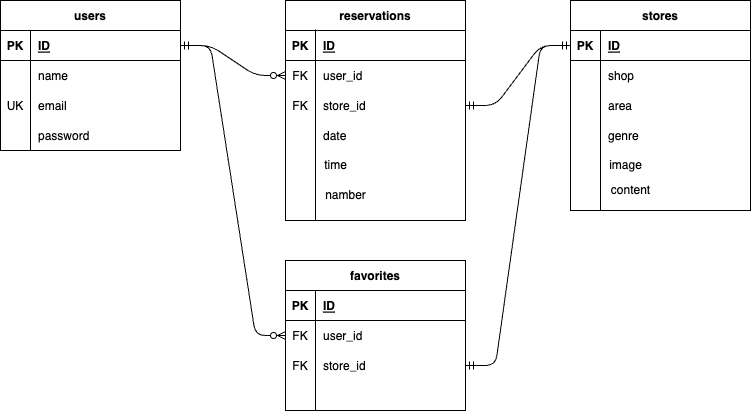

The diagram above was exported from draw.io. Its source (the exported page's mxGraphModel, read from the mxfile embedded in the PNG):
<mxGraphModel dx="772" dy="515" grid="1" gridSize="10" guides="1" tooltips="1" connect="1" arrows="1" fold="1" page="1" pageScale="1" pageWidth="850" pageHeight="1400" math="0" shadow="0">
  <root>
    <mxCell id="0" />
    <mxCell id="1" parent="0" />
    <mxCell id="2" value="users" style="shape=table;startSize=30;container=1;collapsible=1;childLayout=tableLayout;fixedRows=1;rowLines=0;fontStyle=1;align=center;resizeLast=1;" vertex="1" parent="1">
      <mxGeometry x="50" y="50" width="180" height="150" as="geometry" />
    </mxCell>
    <mxCell id="3" value="" style="shape=tableRow;horizontal=0;startSize=0;swimlaneHead=0;swimlaneBody=0;fillColor=none;collapsible=0;dropTarget=0;points=[[0,0.5],[1,0.5]];portConstraint=eastwest;top=0;left=0;right=0;bottom=1;" vertex="1" parent="2">
      <mxGeometry y="30" width="180" height="30" as="geometry" />
    </mxCell>
    <mxCell id="4" value="PK" style="shape=partialRectangle;connectable=0;fillColor=none;top=0;left=0;bottom=0;right=0;fontStyle=1;overflow=hidden;" vertex="1" parent="3">
      <mxGeometry width="30" height="30" as="geometry">
        <mxRectangle width="30" height="30" as="alternateBounds" />
      </mxGeometry>
    </mxCell>
    <mxCell id="5" value="ID" style="shape=partialRectangle;connectable=0;fillColor=none;top=0;left=0;bottom=0;right=0;align=left;spacingLeft=6;fontStyle=5;overflow=hidden;" vertex="1" parent="3">
      <mxGeometry x="30" width="150" height="30" as="geometry">
        <mxRectangle width="150" height="30" as="alternateBounds" />
      </mxGeometry>
    </mxCell>
    <mxCell id="6" value="" style="shape=tableRow;horizontal=0;startSize=0;swimlaneHead=0;swimlaneBody=0;fillColor=none;collapsible=0;dropTarget=0;points=[[0,0.5],[1,0.5]];portConstraint=eastwest;top=0;left=0;right=0;bottom=0;" vertex="1" parent="2">
      <mxGeometry y="60" width="180" height="30" as="geometry" />
    </mxCell>
    <mxCell id="7" value="" style="shape=partialRectangle;connectable=0;fillColor=none;top=0;left=0;bottom=0;right=0;editable=1;overflow=hidden;" vertex="1" parent="6">
      <mxGeometry width="30" height="30" as="geometry">
        <mxRectangle width="30" height="30" as="alternateBounds" />
      </mxGeometry>
    </mxCell>
    <mxCell id="8" value="name" style="shape=partialRectangle;connectable=0;fillColor=none;top=0;left=0;bottom=0;right=0;align=left;spacingLeft=6;overflow=hidden;" vertex="1" parent="6">
      <mxGeometry x="30" width="150" height="30" as="geometry">
        <mxRectangle width="150" height="30" as="alternateBounds" />
      </mxGeometry>
    </mxCell>
    <mxCell id="9" value="" style="shape=tableRow;horizontal=0;startSize=0;swimlaneHead=0;swimlaneBody=0;fillColor=none;collapsible=0;dropTarget=0;points=[[0,0.5],[1,0.5]];portConstraint=eastwest;top=0;left=0;right=0;bottom=0;" vertex="1" parent="2">
      <mxGeometry y="90" width="180" height="30" as="geometry" />
    </mxCell>
    <mxCell id="10" value="UK" style="shape=partialRectangle;connectable=0;fillColor=none;top=0;left=0;bottom=0;right=0;editable=1;overflow=hidden;" vertex="1" parent="9">
      <mxGeometry width="30" height="30" as="geometry">
        <mxRectangle width="30" height="30" as="alternateBounds" />
      </mxGeometry>
    </mxCell>
    <mxCell id="11" value="email" style="shape=partialRectangle;connectable=0;fillColor=none;top=0;left=0;bottom=0;right=0;align=left;spacingLeft=6;overflow=hidden;" vertex="1" parent="9">
      <mxGeometry x="30" width="150" height="30" as="geometry">
        <mxRectangle width="150" height="30" as="alternateBounds" />
      </mxGeometry>
    </mxCell>
    <mxCell id="12" value="" style="shape=tableRow;horizontal=0;startSize=0;swimlaneHead=0;swimlaneBody=0;fillColor=none;collapsible=0;dropTarget=0;points=[[0,0.5],[1,0.5]];portConstraint=eastwest;top=0;left=0;right=0;bottom=0;" vertex="1" parent="2">
      <mxGeometry y="120" width="180" height="30" as="geometry" />
    </mxCell>
    <mxCell id="13" value="" style="shape=partialRectangle;connectable=0;fillColor=none;top=0;left=0;bottom=0;right=0;editable=1;overflow=hidden;" vertex="1" parent="12">
      <mxGeometry width="30" height="30" as="geometry">
        <mxRectangle width="30" height="30" as="alternateBounds" />
      </mxGeometry>
    </mxCell>
    <mxCell id="14" value="password" style="shape=partialRectangle;connectable=0;fillColor=none;top=0;left=0;bottom=0;right=0;align=left;spacingLeft=6;overflow=hidden;" vertex="1" parent="12">
      <mxGeometry x="30" width="150" height="30" as="geometry">
        <mxRectangle width="150" height="30" as="alternateBounds" />
      </mxGeometry>
    </mxCell>
    <mxCell id="15" value="reservations" style="shape=table;startSize=30;container=1;collapsible=1;childLayout=tableLayout;fixedRows=1;rowLines=0;fontStyle=1;align=center;resizeLast=1;" vertex="1" parent="1">
      <mxGeometry x="335" y="50" width="180" height="220" as="geometry" />
    </mxCell>
    <mxCell id="16" value="" style="shape=tableRow;horizontal=0;startSize=0;swimlaneHead=0;swimlaneBody=0;fillColor=none;collapsible=0;dropTarget=0;points=[[0,0.5],[1,0.5]];portConstraint=eastwest;top=0;left=0;right=0;bottom=1;" vertex="1" parent="15">
      <mxGeometry y="30" width="180" height="30" as="geometry" />
    </mxCell>
    <mxCell id="17" value="PK" style="shape=partialRectangle;connectable=0;fillColor=none;top=0;left=0;bottom=0;right=0;fontStyle=1;overflow=hidden;" vertex="1" parent="16">
      <mxGeometry width="30" height="30" as="geometry">
        <mxRectangle width="30" height="30" as="alternateBounds" />
      </mxGeometry>
    </mxCell>
    <mxCell id="18" value="ID" style="shape=partialRectangle;connectable=0;fillColor=none;top=0;left=0;bottom=0;right=0;align=left;spacingLeft=6;fontStyle=5;overflow=hidden;" vertex="1" parent="16">
      <mxGeometry x="30" width="150" height="30" as="geometry">
        <mxRectangle width="150" height="30" as="alternateBounds" />
      </mxGeometry>
    </mxCell>
    <mxCell id="19" value="" style="shape=tableRow;horizontal=0;startSize=0;swimlaneHead=0;swimlaneBody=0;fillColor=none;collapsible=0;dropTarget=0;points=[[0,0.5],[1,0.5]];portConstraint=eastwest;top=0;left=0;right=0;bottom=0;" vertex="1" parent="15">
      <mxGeometry y="60" width="180" height="30" as="geometry" />
    </mxCell>
    <mxCell id="20" value="FK" style="shape=partialRectangle;connectable=0;fillColor=none;top=0;left=0;bottom=0;right=0;editable=1;overflow=hidden;" vertex="1" parent="19">
      <mxGeometry width="30" height="30" as="geometry">
        <mxRectangle width="30" height="30" as="alternateBounds" />
      </mxGeometry>
    </mxCell>
    <mxCell id="21" value="user_id" style="shape=partialRectangle;connectable=0;fillColor=none;top=0;left=0;bottom=0;right=0;align=left;spacingLeft=6;overflow=hidden;" vertex="1" parent="19">
      <mxGeometry x="30" width="150" height="30" as="geometry">
        <mxRectangle width="150" height="30" as="alternateBounds" />
      </mxGeometry>
    </mxCell>
    <mxCell id="22" value="" style="shape=tableRow;horizontal=0;startSize=0;swimlaneHead=0;swimlaneBody=0;fillColor=none;collapsible=0;dropTarget=0;points=[[0,0.5],[1,0.5]];portConstraint=eastwest;top=0;left=0;right=0;bottom=0;" vertex="1" parent="15">
      <mxGeometry y="90" width="180" height="30" as="geometry" />
    </mxCell>
    <mxCell id="23" value="FK" style="shape=partialRectangle;connectable=0;fillColor=none;top=0;left=0;bottom=0;right=0;editable=1;overflow=hidden;" vertex="1" parent="22">
      <mxGeometry width="30" height="30" as="geometry">
        <mxRectangle width="30" height="30" as="alternateBounds" />
      </mxGeometry>
    </mxCell>
    <mxCell id="24" value="store_id" style="shape=partialRectangle;connectable=0;fillColor=none;top=0;left=0;bottom=0;right=0;align=left;spacingLeft=6;overflow=hidden;" vertex="1" parent="22">
      <mxGeometry x="30" width="150" height="30" as="geometry">
        <mxRectangle width="150" height="30" as="alternateBounds" />
      </mxGeometry>
    </mxCell>
    <mxCell id="25" value="" style="shape=tableRow;horizontal=0;startSize=0;swimlaneHead=0;swimlaneBody=0;fillColor=none;collapsible=0;dropTarget=0;points=[[0,0.5],[1,0.5]];portConstraint=eastwest;top=0;left=0;right=0;bottom=0;" vertex="1" parent="15">
      <mxGeometry y="120" width="180" height="30" as="geometry" />
    </mxCell>
    <mxCell id="26" value="" style="shape=partialRectangle;connectable=0;fillColor=none;top=0;left=0;bottom=0;right=0;editable=1;overflow=hidden;" vertex="1" parent="25">
      <mxGeometry width="30" height="30" as="geometry">
        <mxRectangle width="30" height="30" as="alternateBounds" />
      </mxGeometry>
    </mxCell>
    <mxCell id="27" value="date" style="shape=partialRectangle;connectable=0;fillColor=none;top=0;left=0;bottom=0;right=0;align=left;spacingLeft=6;overflow=hidden;" vertex="1" parent="25">
      <mxGeometry x="30" width="150" height="30" as="geometry">
        <mxRectangle width="150" height="30" as="alternateBounds" />
      </mxGeometry>
    </mxCell>
    <mxCell id="28" value="favorites" style="shape=table;startSize=30;container=1;collapsible=1;childLayout=tableLayout;fixedRows=1;rowLines=0;fontStyle=1;align=center;resizeLast=1;" vertex="1" parent="1">
      <mxGeometry x="335" y="310" width="180" height="150" as="geometry" />
    </mxCell>
    <mxCell id="29" value="" style="shape=tableRow;horizontal=0;startSize=0;swimlaneHead=0;swimlaneBody=0;fillColor=none;collapsible=0;dropTarget=0;points=[[0,0.5],[1,0.5]];portConstraint=eastwest;top=0;left=0;right=0;bottom=1;" vertex="1" parent="28">
      <mxGeometry y="30" width="180" height="30" as="geometry" />
    </mxCell>
    <mxCell id="30" value="PK" style="shape=partialRectangle;connectable=0;fillColor=none;top=0;left=0;bottom=0;right=0;fontStyle=1;overflow=hidden;" vertex="1" parent="29">
      <mxGeometry width="30" height="30" as="geometry">
        <mxRectangle width="30" height="30" as="alternateBounds" />
      </mxGeometry>
    </mxCell>
    <mxCell id="31" value="ID" style="shape=partialRectangle;connectable=0;fillColor=none;top=0;left=0;bottom=0;right=0;align=left;spacingLeft=6;fontStyle=5;overflow=hidden;" vertex="1" parent="29">
      <mxGeometry x="30" width="150" height="30" as="geometry">
        <mxRectangle width="150" height="30" as="alternateBounds" />
      </mxGeometry>
    </mxCell>
    <mxCell id="32" value="" style="shape=tableRow;horizontal=0;startSize=0;swimlaneHead=0;swimlaneBody=0;fillColor=none;collapsible=0;dropTarget=0;points=[[0,0.5],[1,0.5]];portConstraint=eastwest;top=0;left=0;right=0;bottom=0;" vertex="1" parent="28">
      <mxGeometry y="60" width="180" height="30" as="geometry" />
    </mxCell>
    <mxCell id="33" value="FK" style="shape=partialRectangle;connectable=0;fillColor=none;top=0;left=0;bottom=0;right=0;editable=1;overflow=hidden;" vertex="1" parent="32">
      <mxGeometry width="30" height="30" as="geometry">
        <mxRectangle width="30" height="30" as="alternateBounds" />
      </mxGeometry>
    </mxCell>
    <mxCell id="34" value="user_id" style="shape=partialRectangle;connectable=0;fillColor=none;top=0;left=0;bottom=0;right=0;align=left;spacingLeft=6;overflow=hidden;" vertex="1" parent="32">
      <mxGeometry x="30" width="150" height="30" as="geometry">
        <mxRectangle width="150" height="30" as="alternateBounds" />
      </mxGeometry>
    </mxCell>
    <mxCell id="35" value="" style="shape=tableRow;horizontal=0;startSize=0;swimlaneHead=0;swimlaneBody=0;fillColor=none;collapsible=0;dropTarget=0;points=[[0,0.5],[1,0.5]];portConstraint=eastwest;top=0;left=0;right=0;bottom=0;" vertex="1" parent="28">
      <mxGeometry y="90" width="180" height="30" as="geometry" />
    </mxCell>
    <mxCell id="36" value="FK" style="shape=partialRectangle;connectable=0;fillColor=none;top=0;left=0;bottom=0;right=0;editable=1;overflow=hidden;" vertex="1" parent="35">
      <mxGeometry width="30" height="30" as="geometry">
        <mxRectangle width="30" height="30" as="alternateBounds" />
      </mxGeometry>
    </mxCell>
    <mxCell id="37" value="store_id" style="shape=partialRectangle;connectable=0;fillColor=none;top=0;left=0;bottom=0;right=0;align=left;spacingLeft=6;overflow=hidden;" vertex="1" parent="35">
      <mxGeometry x="30" width="150" height="30" as="geometry">
        <mxRectangle width="150" height="30" as="alternateBounds" />
      </mxGeometry>
    </mxCell>
    <mxCell id="38" value="" style="shape=tableRow;horizontal=0;startSize=0;swimlaneHead=0;swimlaneBody=0;fillColor=none;collapsible=0;dropTarget=0;points=[[0,0.5],[1,0.5]];portConstraint=eastwest;top=0;left=0;right=0;bottom=0;" vertex="1" parent="28">
      <mxGeometry y="120" width="180" height="30" as="geometry" />
    </mxCell>
    <mxCell id="39" value="" style="shape=partialRectangle;connectable=0;fillColor=none;top=0;left=0;bottom=0;right=0;editable=1;overflow=hidden;" vertex="1" parent="38">
      <mxGeometry width="30" height="30" as="geometry">
        <mxRectangle width="30" height="30" as="alternateBounds" />
      </mxGeometry>
    </mxCell>
    <mxCell id="40" value="" style="shape=partialRectangle;connectable=0;fillColor=none;top=0;left=0;bottom=0;right=0;align=left;spacingLeft=6;overflow=hidden;" vertex="1" parent="38">
      <mxGeometry x="30" width="150" height="30" as="geometry">
        <mxRectangle width="150" height="30" as="alternateBounds" />
      </mxGeometry>
    </mxCell>
    <mxCell id="41" value="stores" style="shape=table;startSize=30;container=1;collapsible=1;childLayout=tableLayout;fixedRows=1;rowLines=0;fontStyle=1;align=center;resizeLast=1;" vertex="1" parent="1">
      <mxGeometry x="620" y="50" width="180" height="210" as="geometry" />
    </mxCell>
    <mxCell id="42" value="" style="shape=tableRow;horizontal=0;startSize=0;swimlaneHead=0;swimlaneBody=0;fillColor=none;collapsible=0;dropTarget=0;points=[[0,0.5],[1,0.5]];portConstraint=eastwest;top=0;left=0;right=0;bottom=1;" vertex="1" parent="41">
      <mxGeometry y="30" width="180" height="30" as="geometry" />
    </mxCell>
    <mxCell id="43" value="PK" style="shape=partialRectangle;connectable=0;fillColor=none;top=0;left=0;bottom=0;right=0;fontStyle=1;overflow=hidden;" vertex="1" parent="42">
      <mxGeometry width="30" height="30" as="geometry">
        <mxRectangle width="30" height="30" as="alternateBounds" />
      </mxGeometry>
    </mxCell>
    <mxCell id="44" value="ID" style="shape=partialRectangle;connectable=0;fillColor=none;top=0;left=0;bottom=0;right=0;align=left;spacingLeft=6;fontStyle=5;overflow=hidden;" vertex="1" parent="42">
      <mxGeometry x="30" width="150" height="30" as="geometry">
        <mxRectangle width="150" height="30" as="alternateBounds" />
      </mxGeometry>
    </mxCell>
    <mxCell id="45" value="" style="shape=tableRow;horizontal=0;startSize=0;swimlaneHead=0;swimlaneBody=0;fillColor=none;collapsible=0;dropTarget=0;points=[[0,0.5],[1,0.5]];portConstraint=eastwest;top=0;left=0;right=0;bottom=0;" vertex="1" parent="41">
      <mxGeometry y="60" width="180" height="30" as="geometry" />
    </mxCell>
    <mxCell id="46" value="" style="shape=partialRectangle;connectable=0;fillColor=none;top=0;left=0;bottom=0;right=0;editable=1;overflow=hidden;" vertex="1" parent="45">
      <mxGeometry width="30" height="30" as="geometry">
        <mxRectangle width="30" height="30" as="alternateBounds" />
      </mxGeometry>
    </mxCell>
    <mxCell id="47" value="shop" style="shape=partialRectangle;connectable=0;fillColor=none;top=0;left=0;bottom=0;right=0;align=left;spacingLeft=6;overflow=hidden;" vertex="1" parent="45">
      <mxGeometry x="30" width="150" height="30" as="geometry">
        <mxRectangle width="150" height="30" as="alternateBounds" />
      </mxGeometry>
    </mxCell>
    <mxCell id="48" value="" style="shape=tableRow;horizontal=0;startSize=0;swimlaneHead=0;swimlaneBody=0;fillColor=none;collapsible=0;dropTarget=0;points=[[0,0.5],[1,0.5]];portConstraint=eastwest;top=0;left=0;right=0;bottom=0;" vertex="1" parent="41">
      <mxGeometry y="90" width="180" height="30" as="geometry" />
    </mxCell>
    <mxCell id="49" value="" style="shape=partialRectangle;connectable=0;fillColor=none;top=0;left=0;bottom=0;right=0;editable=1;overflow=hidden;" vertex="1" parent="48">
      <mxGeometry width="30" height="30" as="geometry">
        <mxRectangle width="30" height="30" as="alternateBounds" />
      </mxGeometry>
    </mxCell>
    <mxCell id="50" value="area" style="shape=partialRectangle;connectable=0;fillColor=none;top=0;left=0;bottom=0;right=0;align=left;spacingLeft=6;overflow=hidden;" vertex="1" parent="48">
      <mxGeometry x="30" width="150" height="30" as="geometry">
        <mxRectangle width="150" height="30" as="alternateBounds" />
      </mxGeometry>
    </mxCell>
    <mxCell id="51" value="" style="shape=tableRow;horizontal=0;startSize=0;swimlaneHead=0;swimlaneBody=0;fillColor=none;collapsible=0;dropTarget=0;points=[[0,0.5],[1,0.5]];portConstraint=eastwest;top=0;left=0;right=0;bottom=0;" vertex="1" parent="41">
      <mxGeometry y="120" width="180" height="30" as="geometry" />
    </mxCell>
    <mxCell id="52" value="" style="shape=partialRectangle;connectable=0;fillColor=none;top=0;left=0;bottom=0;right=0;editable=1;overflow=hidden;" vertex="1" parent="51">
      <mxGeometry width="30" height="30" as="geometry">
        <mxRectangle width="30" height="30" as="alternateBounds" />
      </mxGeometry>
    </mxCell>
    <mxCell id="53" value="genre" style="shape=partialRectangle;connectable=0;fillColor=none;top=0;left=0;bottom=0;right=0;align=left;spacingLeft=6;overflow=hidden;" vertex="1" parent="51">
      <mxGeometry x="30" width="150" height="30" as="geometry">
        <mxRectangle width="150" height="30" as="alternateBounds" />
      </mxGeometry>
    </mxCell>
    <mxCell id="55" value="" style="endArrow=none;html=1;entryX=0.167;entryY=-0.033;entryDx=0;entryDy=0;entryPerimeter=0;" edge="1" parent="1" target="16">
      <mxGeometry width="50" height="50" relative="1" as="geometry">
        <mxPoint x="365" y="270" as="sourcePoint" />
        <mxPoint x="366" y="220" as="targetPoint" />
      </mxGeometry>
    </mxCell>
    <mxCell id="57" value="time&lt;br&gt;" style="text;html=1;align=center;verticalAlign=middle;resizable=0;points=[];autosize=1;strokeColor=none;fillColor=none;" vertex="1" parent="1">
      <mxGeometry x="360" y="200" width="50" height="30" as="geometry" />
    </mxCell>
    <mxCell id="59" value="namber" style="text;html=1;align=center;verticalAlign=middle;resizable=0;points=[];autosize=1;strokeColor=none;fillColor=none;" vertex="1" parent="1">
      <mxGeometry x="365" y="230" width="60" height="30" as="geometry" />
    </mxCell>
    <mxCell id="61" value="" style="edgeStyle=entityRelationEdgeStyle;fontSize=12;html=1;endArrow=ERzeroToMany;startArrow=ERmandOne;exitX=1;exitY=0.5;exitDx=0;exitDy=0;entryX=0;entryY=0.5;entryDx=0;entryDy=0;" edge="1" parent="1" source="3" target="19">
      <mxGeometry width="100" height="100" relative="1" as="geometry">
        <mxPoint x="370" y="290" as="sourcePoint" />
        <mxPoint x="470" y="190" as="targetPoint" />
      </mxGeometry>
    </mxCell>
    <mxCell id="62" value="" style="edgeStyle=entityRelationEdgeStyle;fontSize=12;html=1;endArrow=ERzeroToMany;startArrow=ERmandOne;exitX=1;exitY=0.5;exitDx=0;exitDy=0;entryX=0;entryY=0.5;entryDx=0;entryDy=0;" edge="1" parent="1" source="3" target="32">
      <mxGeometry width="100" height="100" relative="1" as="geometry">
        <mxPoint x="330" y="290" as="sourcePoint" />
        <mxPoint x="430" y="190" as="targetPoint" />
      </mxGeometry>
    </mxCell>
    <mxCell id="63" value="" style="edgeStyle=entityRelationEdgeStyle;fontSize=12;html=1;endArrow=ERmandOne;startArrow=ERmandOne;exitX=1;exitY=0.5;exitDx=0;exitDy=0;entryX=0;entryY=0.5;entryDx=0;entryDy=0;" edge="1" parent="1" source="22" target="42">
      <mxGeometry width="100" height="100" relative="1" as="geometry">
        <mxPoint x="400" y="290" as="sourcePoint" />
        <mxPoint x="500" y="190" as="targetPoint" />
      </mxGeometry>
    </mxCell>
    <mxCell id="64" value="" style="edgeStyle=entityRelationEdgeStyle;fontSize=12;html=1;endArrow=ERmandOne;startArrow=ERmandOne;entryX=0;entryY=0.5;entryDx=0;entryDy=0;exitX=1;exitY=0.5;exitDx=0;exitDy=0;" edge="1" parent="1" source="35" target="42">
      <mxGeometry width="100" height="100" relative="1" as="geometry">
        <mxPoint x="400" y="290" as="sourcePoint" />
        <mxPoint x="500" y="190" as="targetPoint" />
      </mxGeometry>
    </mxCell>
    <mxCell id="65" value="" style="endArrow=none;html=1;entryX=0.167;entryY=0;entryDx=0;entryDy=0;entryPerimeter=0;" edge="1" parent="1" target="42">
      <mxGeometry width="50" height="50" relative="1" as="geometry">
        <mxPoint x="650" y="260" as="sourcePoint" />
        <mxPoint x="540" y="210" as="targetPoint" />
      </mxGeometry>
    </mxCell>
    <mxCell id="66" value="&amp;nbsp; &amp;nbsp;image" style="text;html=1;align=center;verticalAlign=middle;resizable=0;points=[];autosize=1;strokeColor=none;fillColor=none;" vertex="1" parent="1">
      <mxGeometry x="635" y="200" width="70" height="30" as="geometry" />
    </mxCell>
    <mxCell id="67" value="content" style="text;html=1;align=center;verticalAlign=middle;resizable=0;points=[];autosize=1;strokeColor=none;fillColor=none;" vertex="1" parent="1">
      <mxGeometry x="650" y="225" width="60" height="30" as="geometry" />
    </mxCell>
  </root>
</mxGraphModel>